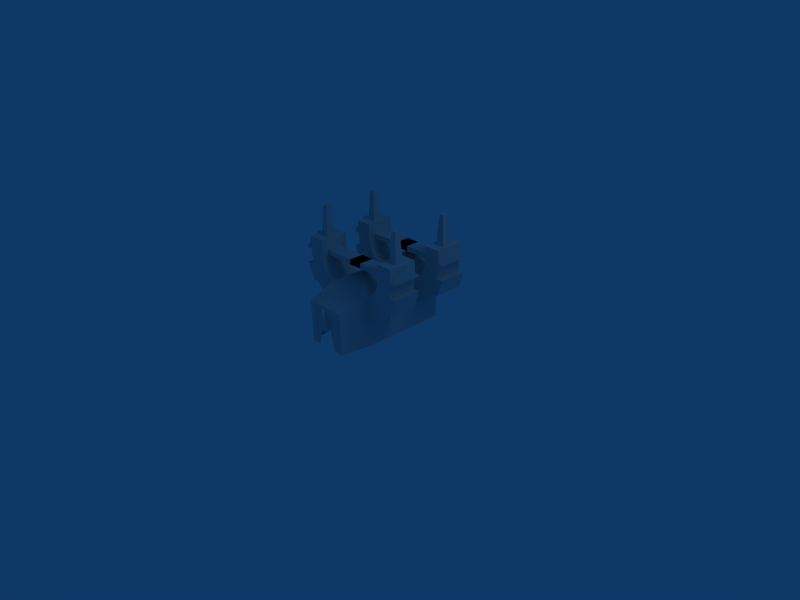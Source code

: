 # Source: lab.blend  (saved by Blender 2.49.2; exported with 4.5.12 LTS)
import bpy
from mathutils import Matrix  # noqa: F401  (used for matrix-valued properties, if any)

bpy.ops.wm.read_factory_settings(use_empty=True)
scene = bpy.context.scene
scene.name = 'Scene'

# ---- collections
col_collection_1 = bpy.data.collections.new('Collection 1'); scene.collection.children.link(col_collection_1)

# ---- materials (node trees are filled in below, after node groups)
mat_material = bpy.data.materials.new('Material')
mat_material.alpha_threshold = 0.0
mat_material.roughness = 0.5
mat_material.line_color = (0.0, 0.0, 0.0, 1.0)

# ---- material node trees

# ---- world
world_world = bpy.data.worlds.new('World'); scene.world = world_world
world_world.color = (0.05656, 0.2208, 0.4)
world_world.use_sun_shadow = False
world_world.sun_shadow_jitter_overblur = 0.0
world_world.cycles.sampling_method = 'MANUAL'
world_world.cycles.sample_map_resolution = 256

# ---- cameras
cam_camera = bpy.data.cameras.new('Camera')
cam_camera.passepartout_alpha = 0.2
cam_camera.clip_end = 100.0
cam_camera.lens = 35.0
cam_camera.ortho_scale = 7.314
cam_camera.show_passepartout = False
cam_camera.show_safe_areas = True
cam_camera.dof.focus_distance = 0.0
cam_camera.dof.aperture_fstop = 128.0

# ---- lights
light_spot = bpy.data.lights.new('Spot', 'POINT')
light_spot.transmission_factor = 0.0
light_spot.cutoff_distance = 30.0
light_spot.energy = 100.0
light_spot.shadow_buffer_clip_start = 1.001
light_spot.shadow_soft_size = 1.0
light_spot.shadow_maximum_resolution = 0.006
light_spot.use_absolute_resolution = True
light_spot.cycles.use_multiple_importance_sampling = False

# ---- meshes
me_cube = bpy.data.meshes.new('Cube')
me_cube.from_pydata([(0.3745, 0.8453, 0.001162), (0.3066, -0.9045, 0.002129), (-0.3066, -0.9045, 0.002129), (-0.3745, 0.8453, 0.001162), (0.3745, 0.8453, 0.7501), (0.3066, -0.9045, 0.6154), (-0.3066, -0.9045, 0.6154), (-0.3745, 0.8453, 0.7501), (0.3745, -0.02754, 0.001162), (3.53e-08, 0.8453, 0.001162), (0.3745, 0.8453, 0.3756), (0.3066, -0.9045, 0.3088), (-0.3745, -0.02754, 0.001162), (-0.3066, -0.9045, 0.3088), (-0.3745, 0.8453, 0.3756), (0.3745, -0.02754, 0.7501), (7.994e-08, 0.8453, 0.7501), (-2.036e-07, -0.9045, 0.6154), (-0.3745, -0.02754, 0.7501), (-6.514e-08, -0.02754, 0.7501), (0.3745, -0.02754, 0.3756), (-1.321e-07, -0.9003, 0.3756), (-0.3745, -0.02754, 0.3756), (5.762e-08, 0.8453, 0.3756), (0.3745, 0.4089, 0.001162), (0.3745, -0.4639, 0.001162), (-0.3745, -0.4639, 0.001162), (-0.3745, 0.4089, 0.001162), (0.3745, 0.4089, 0.7501), (0.3745, -0.4639, 0.7501), (-0.3745, -0.4639, 0.7501), (-0.3745, 0.4089, 0.7501), (7.398e-09, 0.4089, 0.7501), (-1.377e-07, -0.4639, 0.7501), (0.3745, 0.4089, 0.3756), (0.3745, -0.4639, 0.3756), (-0.3745, -0.4639, 0.3756), (-0.3745, 0.4089, 0.3756), (-0.5761, 0.4089, 1.163), (-0.8206, 0.4089, 1.102), (-0.5761, -0.4639, 1.163), (-0.8206, -0.4639, 1.102), (0.8206, -0.4639, 1.102), (0.5761, -0.4639, 1.163), (0.8206, 0.4089, 1.102), (0.5761, 0.4089, 1.163), (-0.8206, 0.8453, 1.102), (-0.8206, -0.02754, 1.102), (0.8206, -0.02754, 1.102), (0.8206, 0.8453, 1.102), (-0.5761, 0.8453, 1.163), (-0.5761, -0.02754, 1.163), (0.5761, -0.02754, 1.163), (0.5761, 0.8453, 1.163), (-0.534, 0.4089, 0.9003), (-0.7215, 0.4089, 0.6245), (-0.534, -0.4639, 0.9003), (-0.7215, -0.4639, 0.6245), (0.7215, -0.4639, 0.6245), (0.534, -0.4639, 0.9003), (0.7215, 0.4089, 0.6245), (0.534, 0.4089, 0.9003), (-0.7215, 0.8453, 0.6245), (-0.7215, -0.02754, 0.6245), (0.7215, -0.02754, 0.6245), (0.7215, 0.8453, 0.6245), (-0.534, 0.8453, 0.9003), (-0.534, -0.02754, 0.9003), (0.534, -0.02754, 0.9003), (0.534, 0.8453, 0.9003), (-0.5739, 0.4089, 1.012), (-0.4729, 0.4089, 0.8276), (-0.5759, 0.4089, 1.296), (-0.7982, 0.4089, 0.8775), (-0.5402, 0.4089, 0.4338), (-0.8226, 0.4089, 1.294), (-0.5739, -0.4639, 1.012), (-0.4729, -0.4639, 0.8276), (-0.5759, -0.4639, 1.296), (-0.7982, -0.4639, 0.8775), (-0.5402, -0.4639, 0.4338), (-0.8226, -0.4639, 1.294), (0.7982, -0.4639, 0.8775), (0.5402, -0.4639, 0.4338), (0.8226, -0.4639, 1.294), (0.5739, -0.4639, 1.012), (0.4729, -0.4639, 0.8276), (0.5759, -0.4639, 1.296), (0.7982, 0.4089, 0.8775), (0.5402, 0.4089, 0.4338), (0.8226, 0.4089, 1.294), (0.5739, 0.4089, 1.012), (0.4729, 0.4089, 0.8276), (0.5759, 0.4089, 1.296), (-0.7982, 0.8453, 0.8775), (-0.5402, 0.8453, 0.4338), (-0.8226, 0.8453, 1.294), (-0.7982, -0.02754, 0.8775), (-0.5402, -0.02754, 0.4338), (-0.8226, -0.02754, 1.294), (0.7982, -0.02754, 0.8775), (0.5402, -0.02754, 0.4338), (0.8226, -0.02754, 1.294), (0.7982, 0.8453, 0.8775), (0.5402, 0.8453, 0.4338), (0.8226, 0.8453, 1.294), (-0.5739, 0.8453, 1.012), (-0.4729, 0.8453, 0.8276), (-0.5759, 0.8453, 1.296), (-0.5739, -0.02754, 1.012), (-0.4729, -0.02754, 0.8276), (-0.5759, -0.02754, 1.296), (0.5739, -0.02754, 1.012), (0.4729, -0.02754, 0.8276), (0.5759, -0.02754, 1.296), (0.5739, 0.8453, 1.012), (0.4729, 0.8453, 0.8276), (0.5759, 0.8453, 1.296), (-0.5761, 0.6271, 1.163), (-0.5761, -0.2457, 1.163), (0.5761, -0.2457, 1.163), (0.5761, 0.6271, 1.163), (-0.575, 0.4089, 1.087), (-0.575, -0.4639, 1.087), (0.575, -0.4639, 1.087), (0.575, 0.4089, 1.087), (-0.575, 0.8453, 1.087), (-0.575, -0.02754, 1.087), (0.575, -0.02754, 1.087), (0.575, 0.8453, 1.087), (-0.5739, 0.6271, 1.012), (-0.5739, -0.2457, 1.012), (0.5739, -0.2457, 1.012), (0.5739, 0.6271, 1.012), (-0.5761, 0.518, 1.163), (-0.5761, 0.7362, 1.163), (-0.5761, -0.3548, 1.163), (-0.5761, -0.1366, 1.163), (0.5761, -0.3548, 1.163), (0.5761, -0.1366, 1.163), (0.5761, 0.518, 1.163), (0.5761, 0.7362, 1.163), (-0.5755, 0.4089, 1.125), (-0.5744, 0.4089, 1.05), (-0.5755, -0.4639, 1.125), (-0.5744, -0.4639, 1.05), (0.5755, -0.4639, 1.125), (0.5744, -0.4639, 1.05), (0.5755, 0.4089, 1.125), (0.5744, 0.4089, 1.05), (-0.5755, 0.8453, 1.125), (-0.5744, 0.8453, 1.05), (-0.5755, -0.02754, 1.125), (-0.5744, -0.02754, 1.05), (0.5755, -0.02754, 1.125), (0.5744, -0.02754, 1.05), (0.5755, 0.8453, 1.125), (0.5744, 0.8453, 1.05), (-0.5739, 0.518, 1.012), (-0.5739, 0.7362, 1.012), (-0.5739, -0.3548, 1.012), (-0.5739, -0.1366, 1.012), (0.5739, -0.3548, 1.012), (0.5739, -0.1366, 1.012), (0.5739, 0.518, 1.012), (0.5739, 0.7362, 1.012), (-0.5755, 0.6271, 1.125), (-0.575, 0.7362, 1.087), (-0.5744, 0.6271, 1.05), (-0.575, 0.518, 1.087), (-0.5755, -0.2457, 1.125), (-0.575, -0.1366, 1.087), (-0.5744, -0.2457, 1.05), (-0.575, -0.3548, 1.087), (0.5755, -0.2457, 1.125), (0.575, -0.3548, 1.087), (0.5744, -0.2457, 1.05), (0.575, -0.1366, 1.087), (0.5755, 0.6271, 1.125), (0.575, 0.518, 1.087), (0.5744, 0.6271, 1.05), (0.575, 0.7362, 1.087), (-0.5755, 0.7362, 1.125), (-0.5744, 0.7362, 1.05), (-0.5755, 0.518, 1.125), (-0.5744, 0.518, 1.05), (-0.5755, -0.1366, 1.125), (-0.5744, -0.1366, 1.05), (-0.5755, -0.3548, 1.125), (-0.5744, -0.3548, 1.05), (0.5755, -0.3548, 1.125), (0.5744, -0.3548, 1.05), (0.5755, -0.1366, 1.125), (0.5744, -0.1366, 1.05), (0.5755, 0.518, 1.125), (0.5744, 0.518, 1.05), (0.5755, 0.7362, 1.125), (0.5744, 0.7362, 1.05), (-0.1016, 0.7362, 1.05), (-0.1016, 0.6271, 1.05), (-0.1017, 0.7362, 1.087), (-0.1018, 0.7362, 1.125), (-0.1018, 0.6271, 1.125), (-0.1016, 0.518, 1.05), (-0.1017, 0.518, 1.087), (-0.1018, 0.518, 1.125), (-0.1016, -0.1366, 1.05), (-0.1016, -0.2457, 1.05), (-0.1017, -0.1366, 1.087), (-0.1018, -0.1366, 1.125), (-0.1018, -0.2457, 1.125), (-0.1016, -0.3548, 1.05), (-0.1017, -0.3548, 1.087), (-0.1018, -0.3548, 1.125), (0.1016, -0.2457, 1.05), (0.1016, -0.3548, 1.05), (0.1017, -0.3548, 1.087), (0.1018, -0.3548, 1.125), (0.1018, -0.2457, 1.125), (0.1016, -0.1366, 1.05), (0.1017, -0.1366, 1.087), (0.1018, -0.1366, 1.125), (0.1016, 0.6271, 1.05), (0.1016, 0.518, 1.05), (0.1017, 0.518, 1.087), (0.1018, 0.518, 1.125), (0.1018, 0.6271, 1.125), (0.1016, 0.7362, 1.05), (0.1017, 0.7362, 1.087), (0.1018, 0.7362, 1.125), (-0.1017, 0.6271, 1.087), (-0.1017, -0.2457, 1.087), (0.1017, -0.2457, 1.087), (0.1017, 0.6271, 1.087), (-0.6992, 0.4089, 1.295), (-0.6992, -0.4639, 1.295), (0.6992, -0.4639, 1.295), (0.6992, 0.4089, 1.295), (-0.8226, 0.6271, 1.294), (-0.8226, -0.2457, 1.294), (0.8226, -0.2457, 1.294), (0.8226, 0.6271, 1.294), (-0.5759, 0.6271, 1.296), (-0.5759, -0.2457, 1.296), (0.5759, -0.2457, 1.296), (0.5759, 0.6271, 1.296), (-0.6992, -0.02754, 1.295), (0.6992, -0.02754, 1.295), (-0.6992, 0.8453, 1.295), (0.6992, 0.8453, 1.295), (-0.6376, 0.4089, 1.295), (-0.7609, 0.4089, 1.294), (-0.6376, -0.4639, 1.295), (-0.7609, -0.4639, 1.294), (0.7609, -0.4639, 1.294), (0.6376, -0.4639, 1.295), (0.7609, 0.4089, 1.294), (0.6376, 0.4089, 1.295), (-0.8226, 0.518, 1.294), (-0.8226, 0.7362, 1.294), (-0.8226, -0.3548, 1.294), (-0.8226, -0.1366, 1.294), (0.8226, -0.3548, 1.294), (0.8226, -0.1366, 1.294), (0.8226, 0.518, 1.294), (0.8226, 0.7362, 1.294), (-0.5759, 0.518, 1.296), (-0.5759, 0.7362, 1.296), (-0.5759, -0.3548, 1.296), (-0.5759, -0.1366, 1.296), (0.5759, -0.3548, 1.296), (0.5759, -0.1366, 1.296), (0.5759, 0.518, 1.296), (0.5759, 0.7362, 1.296), (-0.7609, -0.02754, 1.294), (-0.6376, -0.02754, 1.295), (0.7609, -0.02754, 1.294), (0.6376, -0.02754, 1.295), (-0.7609, 0.8453, 1.294), (-0.6376, 0.8453, 1.295), (0.7609, 0.8453, 1.294), (0.6376, 0.8453, 1.295), (0.6992, -0.1812, 1.295), (0.7609, -0.2457, 1.294), (0.6992, -0.3103, 1.295), (0.6376, -0.2457, 1.295), (0.6992, 0.6931, 1.295), (0.7609, 0.6271, 1.294), (0.6992, 0.561, 1.295), (0.6376, 0.6271, 1.295), (-0.6992, 0.6931, 1.295), (-0.6376, 0.6271, 1.295), (-0.6992, 0.561, 1.295), (-0.7609, 0.6271, 1.294), (-0.6992, -0.1812, 1.295), (-0.6376, -0.2457, 1.295), (-0.6992, -0.3103, 1.295), (-0.7609, -0.2457, 1.294), (0.7609, -0.1812, 1.294), (0.7609, -0.3103, 1.294), (0.6376, -0.1812, 1.295), (0.6376, -0.3103, 1.295), (0.7609, 0.6931, 1.294), (0.7609, 0.561, 1.294), (0.6376, 0.6931, 1.295), (0.6376, 0.561, 1.295), (-0.6376, 0.6931, 1.295), (-0.6376, 0.561, 1.295), (-0.7609, 0.6931, 1.294), (-0.7609, 0.561, 1.294), (-0.6376, -0.1812, 1.295), (-0.6376, -0.3103, 1.295), (-0.7609, -0.1812, 1.294), (-0.7609, -0.3103, 1.294), (-0.6992, -0.2827, 1.73), (-0.7345, -0.2827, 1.73), (-0.7345, -0.2457, 1.73), (-0.7345, -0.2088, 1.73), (-0.6992, -0.2088, 1.73), (-0.6639, -0.2827, 1.73), (-0.6639, -0.2457, 1.73), (-0.6639, -0.2088, 1.73), (-0.6992, 0.5888, 1.73), (-0.735, 0.5888, 1.73), (-0.735, 0.6271, 1.73), (-0.735, 0.6654, 1.73), (-0.6992, 0.6654, 1.73), (-0.6635, 0.5888, 1.73), (-0.6635, 0.6271, 1.73), (-0.6635, 0.6653, 1.73), (0.6992, 0.5907, 1.73), (0.6653, 0.5907, 1.73), (0.6653, 0.6271, 1.73), (0.6653, 0.6634, 1.73), (0.6992, 0.6634, 1.73), (0.7332, 0.5907, 1.73), (0.7332, 0.6271, 1.73), (0.7332, 0.6634, 1.73), (0.6992, -0.2818, 1.73), (0.6648, -0.2818, 1.73), (0.6648, -0.2457, 1.73), (0.6648, -0.2097, 1.73), (0.6992, -0.2097, 1.73), (0.7337, -0.2818, 1.73), (0.7337, -0.2457, 1.73), (0.7337, -0.2097, 1.73), (-0.6992, -0.2457, 1.73), (-0.6992, 0.6271, 1.73), (0.6992, 0.6271, 1.73), (0.6992, -0.2457, 1.73), (0.1533, -0.9045, 0.002129), (-0.1533, -0.9045, 0.002129), (0.09247, -0.9045, 0.3088), (-0.09247, -0.9045, 0.3088), (0.919, 0.8453, 1.102), (0.9212, 0.6271, 1.294), (0.919, 0.4089, 1.102), (0.919, -0.02754, 1.102), (0.9212, -0.2457, 1.294), (0.919, -0.4639, 1.102), (-0.919, -0.4639, 1.102), (-0.9212, -0.2457, 1.294), (-0.919, -0.02754, 1.102), (-0.919, 0.4089, 1.102), (-0.9212, 0.6271, 1.294), (-0.919, 0.8453, 1.102), (0.3745, -0.4639, 0.7542), (-1.377e-07, -0.1791, 0.9396), (-0.3745, -0.4639, 0.7542), (0.3745, 0.4089, 0.7542), (7.398e-09, 0.7933, 1.007), (-0.3745, 0.4089, 0.7542), (-0.3745, 0.8453, 0.7542), (-0.3745, -0.02754, 0.7542), (0.3745, -0.02754, 0.7542), (0.3745, 0.8453, 0.7542), (-6.514e-08, 0.06741, 0.9396), (7.994e-08, 1.04, 1.007), (-3.282e-07, -0.9758, 0.6154), (-0.09247, -0.9758, 0.3088), (0.09247, -0.9758, 0.3088), (-2.642e-07, -0.9758, 0.3088), (0.9007, 0.4089, 0.8775), (0.9007, 0.8453, 0.8775), (0.9007, -0.4639, 0.8775), (0.9007, -0.02754, 0.8775), (-0.9007, -0.4639, 0.8775), (-0.9007, -0.02754, 0.8775), (-0.9007, 0.4089, 0.8775), (-0.9007, 0.8453, 0.8775), (0.8142, 0.8453, 0.6245), (0.8142, -0.02754, 0.6245), (-0.8142, -0.02754, 0.6245), (-0.8142, 0.8453, 0.6245), (0.8142, 0.4089, 0.6245), (0.8142, -0.4639, 0.6245), (-0.8142, -0.4639, 0.6245), (-0.8142, 0.4089, 0.6245)], [], [(10, 0, 9, 23), (4, 10, 23, 16), (23, 9, 3, 14), (16, 23, 14, 7), (31, 18, 19, 32), (32, 19, 15, 28), (30, 6, 17, 33), (33, 17, 5, 29), (28, 15, 20, 34), (24, 0, 10, 34), (34, 20, 8, 24), (29, 5, 11, 35), (20, 35, 25, 8), (35, 11, 1, 25), (6, 30, 36, 13), (13, 36, 26, 2), (36, 22, 12, 26), (18, 31, 37, 22), (22, 37, 27, 12), (37, 14, 3, 27), (31, 71, 74, 37), (71, 54, 55, 74), (54, 70, 73, 55), (30, 77, 80, 36), (77, 56, 57, 80), (56, 76, 79, 57), (35, 83, 86, 29), (83, 58, 59, 86), (58, 82, 85, 59), (34, 89, 92, 28), (89, 60, 61, 92), (60, 88, 91, 61), (37, 74, 95, 14), (74, 55, 62, 95), (73, 39, 46, 94), (36, 80, 98, 22), (80, 57, 63, 98), (79, 41, 47, 97), (20, 101, 83, 35), (101, 64, 58, 83), (100, 48, 42, 82), (10, 104, 89, 34), (104, 65, 60, 89), (103, 49, 44, 88), (7, 107, 71, 31), (107, 66, 54, 71), (18, 110, 77, 30), (110, 67, 56, 77), (29, 86, 113, 15), (86, 59, 68, 113), (28, 92, 116, 4), (92, 61, 69, 116), (22, 98, 110, 18), (98, 63, 67, 110), (63, 97, 109, 67), (15, 113, 101, 20), (113, 68, 64, 101), (68, 112, 100, 64), (14, 95, 107, 7), (95, 62, 66, 107), (62, 94, 106, 66), (4, 116, 104, 10), (116, 69, 65, 104), (69, 115, 103, 65), (122, 39, 73), (123, 41, 79), (124, 82, 42), (125, 88, 44), (130, 54, 66), (131, 56, 67), (132, 68, 59), (133, 69, 61), (127, 97, 47), (128, 48, 100), (126, 94, 46), (129, 49, 103), (70, 143, 73), (143, 122, 73), (122, 142, 39), (142, 38, 39), (76, 145, 79), (145, 123, 79), (123, 144, 41), (144, 40, 41), (43, 146, 42), (146, 124, 42), (124, 147, 82), (147, 85, 82), (45, 148, 44), (148, 125, 44), (125, 149, 88), (149, 91, 88), (106, 159, 66), (159, 130, 66), (130, 158, 54), (158, 70, 54), (150, 50, 135, 182), (126, 150, 182, 167), (182, 135, 118, 166), (151, 126, 167, 183), (106, 151, 183, 159), (159, 183, 168, 130), (166, 118, 134, 184), (184, 134, 38, 142), (169, 184, 142, 122), (130, 168, 185, 158), (185, 169, 122, 143), (158, 185, 143, 70), (38, 134, 72), (134, 118, 72), (118, 135, 108), (135, 50, 108), (109, 161, 67), (161, 131, 67), (131, 160, 56), (160, 76, 56), (152, 51, 137, 186), (127, 152, 186, 171), (186, 137, 119, 170), (153, 127, 171, 187), (109, 153, 187, 161), (161, 187, 172, 131), (170, 119, 136, 188), (188, 136, 40, 144), (173, 188, 144, 123), (131, 172, 189, 160), (189, 173, 123, 145), (160, 189, 145, 76), (40, 136, 78), (136, 119, 78), (119, 137, 111), (137, 51, 111), (85, 162, 59), (162, 132, 59), (132, 163, 68), (163, 112, 68), (146, 43, 138, 190), (124, 146, 190, 175), (190, 138, 120, 174), (147, 124, 175, 191), (85, 147, 191, 162), (162, 191, 176, 132), (174, 120, 139, 192), (192, 139, 52, 154), (177, 192, 154, 128), (132, 176, 193, 163), (193, 177, 128, 155), (163, 193, 155, 112), (52, 139, 114), (139, 120, 114), (120, 138, 87), (138, 43, 87), (91, 164, 61), (164, 133, 61), (133, 165, 69), (165, 115, 69), (148, 45, 140, 194), (125, 148, 194, 179), (194, 140, 121, 178), (149, 125, 179, 195), (91, 149, 195, 164), (164, 195, 180, 133), (178, 121, 141, 196), (196, 141, 53, 156), (181, 196, 156, 129), (133, 180, 197, 165), (197, 181, 129, 157), (165, 197, 157, 115), (53, 141, 117), (141, 121, 117), (121, 140, 93), (140, 45, 93), (51, 152, 47), (152, 127, 47), (127, 153, 97), (153, 109, 97), (112, 155, 100), (155, 128, 100), (128, 154, 48), (154, 52, 48), (50, 150, 46), (150, 126, 46), (126, 151, 94), (151, 106, 94), (115, 157, 103), (157, 129, 103), (129, 156, 49), (156, 53, 49), (197, 180, 199, 198), (181, 197, 198, 200), (196, 181, 200, 201), (178, 196, 201, 202), (180, 195, 203, 199), (195, 179, 204, 203), (194, 178, 202, 205), (179, 194, 205, 204), (193, 176, 207, 206), (177, 193, 206, 208), (192, 177, 208, 209), (174, 192, 209, 210), (176, 191, 211, 207), (191, 175, 212, 211), (190, 174, 210, 213), (175, 190, 213, 212), (189, 172, 214, 215), (173, 189, 215, 216), (188, 173, 216, 217), (170, 188, 217, 218), (172, 187, 219, 214), (187, 171, 220, 219), (186, 170, 218, 221), (171, 186, 221, 220), (185, 168, 222, 223), (169, 185, 223, 224), (184, 169, 224, 225), (166, 184, 225, 226), (168, 183, 227, 222), (183, 167, 228, 227), (182, 166, 226, 229), (167, 182, 229, 228), (199, 230, 200, 198), (230, 202, 201, 200), (203, 204, 230, 199), (204, 205, 202, 230), (207, 231, 208, 206), (231, 210, 209, 208), (211, 212, 231, 207), (212, 213, 210, 231), (214, 232, 216, 215), (232, 218, 217, 216), (219, 220, 232, 214), (220, 221, 218, 232), (222, 233, 224, 223), (233, 226, 225, 224), (227, 228, 233, 222), (228, 229, 226, 233), (234, 39, 38), (235, 41, 40), (236, 43, 42), (237, 45, 44), (246, 51, 47), (247, 48, 52), (248, 50, 46), (249, 49, 53), (72, 250, 38), (250, 234, 38), (234, 251, 39), (251, 75, 39), (78, 252, 40), (252, 235, 40), (235, 253, 41), (253, 81, 41), (84, 254, 42), (254, 236, 42), (236, 255, 43), (255, 87, 43), (90, 256, 44), (256, 237, 44), (237, 257, 45), (257, 93, 45), (75, 258, 39), (258, 238, 39), (238, 259, 46), (259, 96, 46), (81, 260, 41), (260, 239, 41), (239, 261, 47), (261, 99, 47), (102, 263, 48), (263, 240, 48), (240, 262, 42), (262, 84, 42), (105, 265, 49), (265, 241, 49), (241, 264, 44), (264, 90, 44), (99, 274, 47), (274, 246, 47), (246, 275, 51), (275, 111, 51), (114, 277, 52), (277, 247, 52), (247, 276, 48), (276, 102, 48), (96, 278, 46), (278, 248, 46), (248, 279, 50), (279, 108, 50), (117, 281, 53), (281, 249, 53), (249, 280, 49), (280, 105, 49), (108, 267, 118), (267, 242, 118), (242, 266, 118), (266, 72, 118), (111, 269, 119), (269, 243, 119), (243, 268, 119), (268, 78, 119), (87, 270, 120), (270, 244, 120), (244, 271, 120), (271, 114, 120), (93, 272, 121), (272, 245, 121), (245, 273, 121), (273, 117, 121), (263, 102, 276, 298), (240, 263, 298, 283), (298, 276, 247, 282), (262, 240, 283, 299), (84, 262, 299, 254), (254, 299, 284, 236), (282, 247, 277, 300), (300, 277, 114, 271), (285, 300, 271, 244), (236, 284, 301, 255), (301, 285, 244, 270), (255, 301, 270, 87), (265, 105, 280, 302), (241, 265, 302, 287), (302, 280, 249, 286), (264, 241, 287, 303), (90, 264, 303, 256), (256, 303, 288, 237), (286, 249, 281, 304), (304, 281, 117, 273), (289, 304, 273, 245), (237, 288, 305, 257), (305, 289, 245, 272), (257, 305, 272, 93), (267, 108, 279, 306), (242, 267, 306, 291), (306, 279, 248, 290), (266, 242, 291, 307), (72, 266, 307, 250), (250, 307, 292, 234), (290, 248, 278, 308), (308, 278, 96, 259), (293, 308, 259, 238), (234, 292, 309, 251), (309, 293, 238, 258), (251, 309, 258, 75), (269, 111, 275, 310), (243, 269, 310, 295), (310, 275, 246, 294), (268, 243, 295, 311), (78, 268, 311, 252), (252, 311, 296, 235), (294, 246, 274, 312), (312, 274, 99, 261), (297, 312, 261, 239), (235, 296, 313, 253), (313, 297, 239, 260), (253, 313, 260, 81), (313, 296, 314, 315), (297, 313, 315, 316), (312, 297, 316, 317), (294, 312, 317, 318), (296, 311, 319, 314), (311, 295, 320, 319), (310, 294, 318, 321), (295, 310, 321, 320), (309, 292, 322, 323), (293, 309, 323, 324), (308, 293, 324, 325), (290, 308, 325, 326), (292, 307, 327, 322), (307, 291, 328, 327), (306, 290, 326, 329), (291, 306, 329, 328), (305, 288, 330, 331), (289, 305, 331, 332), (304, 289, 332, 333), (286, 304, 333, 334), (288, 303, 335, 330), (303, 287, 336, 335), (302, 286, 334, 337), (287, 302, 337, 336), (301, 284, 338, 339), (285, 301, 339, 340), (300, 285, 340, 341), (282, 300, 341, 342), (284, 299, 343, 338), (299, 283, 344, 343), (298, 282, 342, 345), (283, 298, 345, 344), (314, 346, 316, 315), (346, 318, 317, 316), (319, 320, 346, 314), (320, 321, 318, 346), (322, 347, 324, 323), (347, 326, 325, 324), (327, 328, 347, 322), (328, 329, 326, 347), (330, 348, 332, 331), (348, 334, 333, 332), (335, 336, 348, 330), (336, 337, 334, 348), (338, 349, 340, 339), (349, 342, 341, 340), (343, 344, 349, 338), (344, 345, 342, 349), (350, 1, 11), (2, 351, 13), (352, 5, 17), (352, 11, 5), (353, 17, 6), (13, 353, 6), (11, 352, 350), (353, 13, 351), (49, 241, 355, 354), (241, 44, 356, 355), (48, 240, 358, 357), (240, 42, 359, 358), (41, 239, 361, 360), (239, 47, 362, 361), (39, 238, 364, 363), (238, 46, 365, 364), (44, 49, 354, 356), (42, 48, 357, 359), (47, 41, 360, 362), (46, 39, 363, 365), (355, 356, 354), (358, 359, 357), (361, 362, 360), (364, 365, 363), (33, 29, 366, 367), (30, 33, 367, 368), (32, 28, 369, 370), (31, 32, 370, 371), (7, 31, 371, 372), (18, 30, 368, 373), (29, 15, 374, 366), (28, 4, 375, 369), (15, 19, 376, 374), (19, 18, 373, 376), (16, 7, 372, 377), (4, 16, 377, 375), (376, 367, 366, 374), (373, 368, 367, 376), (377, 370, 369, 375), (372, 371, 370, 377), (17, 353, 379, 378), (352, 17, 378, 380), (353, 21, 381, 379), (21, 352, 380, 381), (379, 381, 378), (381, 380, 378), (103, 88, 382, 383), (100, 82, 384, 385), (79, 97, 387, 386), (73, 94, 389, 388), (65, 103, 383, 390), (64, 100, 385, 391), (97, 63, 392, 387), (94, 62, 393, 389), (88, 60, 394, 382), (82, 58, 395, 384), (57, 79, 386, 396), (55, 73, 388, 397), (60, 65, 390, 394), (58, 64, 391, 395), (63, 57, 396, 392), (62, 55, 397, 393), (390, 383, 382, 394), (391, 385, 384, 395), (396, 386, 387, 392), (397, 388, 389, 393)])
me_cube.materials.append(mat_material)
me_cube.use_remesh_preserve_volume = False
me_cube.use_remesh_preserve_attributes = False
me_cube.use_mirror_vertex_groups = False
me_cube.update()

# ---- objects
ob_cube = bpy.data.objects.new('Cube', me_cube)
ob_lamp = bpy.data.objects.new('Lamp', light_spot)
ob_camera = bpy.data.objects.new('Camera', cam_camera)

# ---- transforms, parenting, visibility, modifiers, constraints
ob_cube.location = (0.0, 0.0, 0.0002674)
ob_cube.lock_rotations_4d = False
ob_cube.empty_display_type = 'ARROWS'
ob_cube.color = (0.0, 0.0, 0.0, 1.0)
ob_cube.lineart.crease_threshold = 0.0
ob_lamp.location = (4.076, 1.005, 5.904)
ob_lamp.rotation_euler = (0.6503, 0.05522, 1.866)
ob_lamp.lock_rotations_4d = False
ob_lamp.empty_display_type = 'ARROWS'
ob_lamp.color = (0.0, 0.0, 0.0, 0.0)
ob_lamp.lineart.crease_threshold = 0.0
ob_camera.location = (7.481, -6.508, 5.344)
ob_camera.rotation_euler = (1.109, 0.01082, 0.8149)
ob_camera.lock_rotations_4d = False
ob_camera.empty_display_type = 'ARROWS'
ob_camera.color = (0.0, 0.0, 0.0, 0.0)
ob_camera.display_type = 'WIRE'
ob_camera.lineart.crease_threshold = 0.0

# ---- collection membership
col_collection_1.objects.link(ob_cube)
col_collection_1.objects.link(ob_lamp)
col_collection_1.objects.link(ob_camera)

# ---- scene / render settings (as saved in the file)
scene.camera = ob_camera
scene.frame_start = 1; scene.frame_end = 250; scene.frame_set(1)
scene.render.engine = 'BLENDER_EEVEE_NEXT'
scene.render.image_settings.file_format = 'JPEG'
scene.render.image_settings.color_mode = 'RGB'
scene.render.image_settings.compression = 90
scene.render.resolution_x = 800
scene.render.resolution_y = 600
scene.render.pixel_aspect_x = 100.0
scene.render.pixel_aspect_y = 100.0
scene.render.fps = 25
scene.render.dither_intensity = 0.0
scene.render.use_compositing = False
scene.render.use_sequencer = False
scene.render.bake_margin = 2
scene.render.bake_bias = 0.0
scene.render.use_stamp_time = False
scene.render.use_stamp_date = False
scene.render.use_stamp_frame = False
scene.render.use_stamp_camera = False
scene.render.use_stamp_scene = False
scene.render.use_stamp_filename = False
scene.render.use_stamp_render_time = False
scene.render.stamp_font_size = 0
scene.cycles.use_denoising = False
scene.cycles.samples = 10
scene.cycles.sampling_pattern = 'TABULATED_SOBOL'
scene.cycles.light_sampling_threshold = 0.0
scene.cycles.use_adaptive_sampling = False
scene.cycles.use_light_tree = False
scene.cycles.blur_glossy = 0.0
scene.cycles.volume_bounces = 1
scene.cycles.pixel_filter_type = 'GAUSSIAN'
scene.cycles.sample_clamp_indirect = 0.0
scene.view_settings.view_transform = 'Raw'
bpy.context.view_layer.update()
